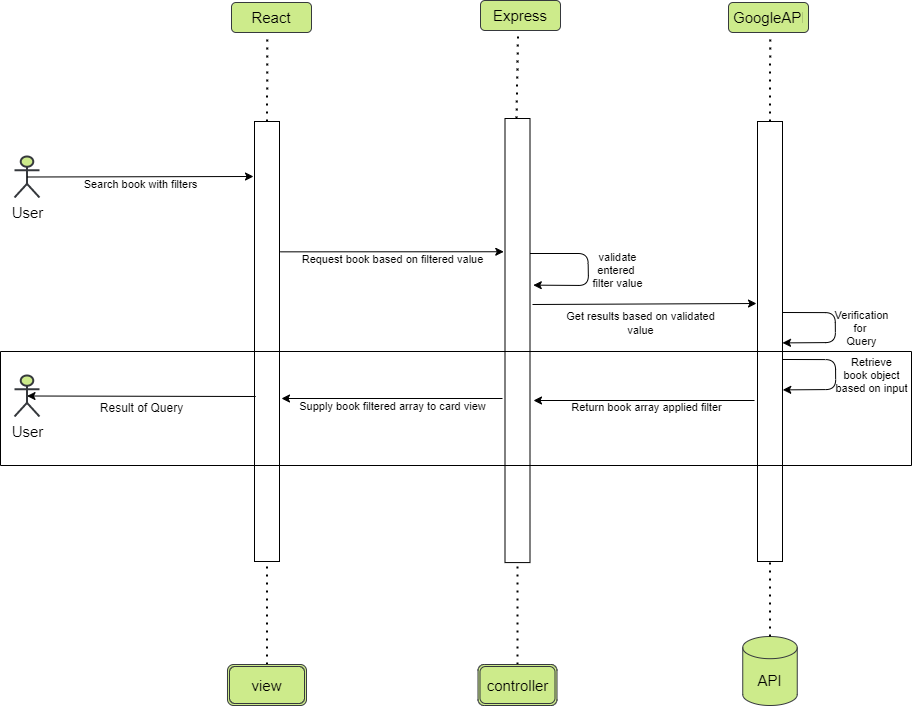

The diagram above was exported from draw.io. Its source (the exported page's mxGraphModel, read from the mxfile embedded in the PNG):
<mxGraphModel dx="1422" dy="786" grid="1" gridSize="10" guides="1" tooltips="1" connect="1" arrows="1" fold="1" page="1" pageScale="1" pageWidth="850" pageHeight="1100" math="0" shadow="0">
  <root>
    <mxCell id="0" />
    <mxCell id="1" parent="0" />
    <mxCell id="oVq9yXKNB1J8zbCZK1Il-1" value="&lt;span style=&quot;font-weight: normal&quot;&gt;React&lt;/span&gt;" style="text;strokeColor=#36393d;fillColor=#cdeb8b;align=center;verticalAlign=middle;spacingLeft=4;spacingRight=4;overflow=hidden;points=[[0,0.5],[1,0.5]];portConstraint=eastwest;rotatable=0;fontSize=15;fontStyle=1;horizontal=1;labelBackgroundColor=none;labelBorderColor=none;html=1;gradientColor=none;rounded=1;glass=0;sketch=0;shadow=0;" vertex="1" parent="1">
      <mxGeometry x="241" y="50" width="80" height="30" as="geometry" />
    </mxCell>
    <mxCell id="oVq9yXKNB1J8zbCZK1Il-2" value="" style="endArrow=classic;html=1;rounded=1;sketch=0;curved=0;" edge="1" parent="1">
      <mxGeometry relative="1" as="geometry">
        <mxPoint x="764" y="448" as="sourcePoint" />
        <mxPoint x="543.0000000000005" y="448" as="targetPoint" />
      </mxGeometry>
    </mxCell>
    <mxCell id="oVq9yXKNB1J8zbCZK1Il-3" value="Return book array applied filter" style="edgeLabel;resizable=0;html=1;align=center;verticalAlign=middle;rounded=0;labelBackgroundColor=none;sketch=0;strokeWidth=2;" connectable="0" vertex="1" parent="oVq9yXKNB1J8zbCZK1Il-2">
      <mxGeometry relative="1" as="geometry">
        <mxPoint x="1" y="6" as="offset" />
      </mxGeometry>
    </mxCell>
    <mxCell id="oVq9yXKNB1J8zbCZK1Il-4" value="&lt;span style=&quot;font-weight: normal&quot;&gt;Express&lt;/span&gt;" style="text;strokeColor=#36393d;fillColor=#cdeb8b;align=center;verticalAlign=middle;spacingLeft=4;spacingRight=4;overflow=hidden;points=[[0,0.5],[1,0.5]];portConstraint=eastwest;rotatable=0;fontSize=15;fontStyle=1;horizontal=1;labelBackgroundColor=none;labelBorderColor=none;html=1;gradientColor=none;rounded=1;glass=0;sketch=0;shadow=0;" vertex="1" parent="1">
      <mxGeometry x="490" y="48" width="80" height="30" as="geometry" />
    </mxCell>
    <mxCell id="oVq9yXKNB1J8zbCZK1Il-5" value="&lt;span style=&quot;font-weight: normal&quot;&gt;GoogleAPI&lt;/span&gt;" style="text;strokeColor=#36393d;fillColor=#cdeb8b;align=center;verticalAlign=middle;spacingLeft=4;spacingRight=4;overflow=hidden;points=[[0,0.5],[1,0.5]];portConstraint=eastwest;rotatable=0;fontSize=15;fontStyle=1;horizontal=1;labelBackgroundColor=none;labelBorderColor=none;html=1;gradientColor=none;rounded=1;glass=0;sketch=0;shadow=0;" vertex="1" parent="1">
      <mxGeometry x="738" y="50" width="80" height="30" as="geometry" />
    </mxCell>
    <mxCell id="oVq9yXKNB1J8zbCZK1Il-6" value="" style="rounded=0;whiteSpace=wrap;html=1;shadow=0;glass=0;labelBackgroundColor=none;labelBorderColor=none;sketch=0;fontSize=15;gradientColor=none;" vertex="1" parent="1">
      <mxGeometry x="264" y="169" width="25" height="440" as="geometry" />
    </mxCell>
    <mxCell id="oVq9yXKNB1J8zbCZK1Il-7" value="" style="endArrow=none;dashed=1;html=1;dashPattern=1 3;strokeWidth=2;rounded=0;fontSize=15;entryX=0.448;entryY=1.097;entryDx=0;entryDy=0;entryPerimeter=0;exitX=0.5;exitY=0;exitDx=0;exitDy=0;" edge="1" parent="1" source="oVq9yXKNB1J8zbCZK1Il-6" target="oVq9yXKNB1J8zbCZK1Il-1">
      <mxGeometry width="50" height="50" relative="1" as="geometry">
        <mxPoint x="525" y="366" as="sourcePoint" />
        <mxPoint x="575" y="316" as="targetPoint" />
      </mxGeometry>
    </mxCell>
    <mxCell id="oVq9yXKNB1J8zbCZK1Il-8" value="" style="rounded=0;whiteSpace=wrap;html=1;shadow=0;glass=0;labelBackgroundColor=none;labelBorderColor=none;sketch=0;fontSize=15;gradientColor=none;" vertex="1" parent="1">
      <mxGeometry x="514.5" y="166" width="25" height="444.09" as="geometry" />
    </mxCell>
    <mxCell id="oVq9yXKNB1J8zbCZK1Il-9" value="" style="endArrow=none;dashed=1;html=1;dashPattern=1 3;strokeWidth=2;rounded=0;fontSize=15;exitX=0.5;exitY=0;exitDx=0;exitDy=0;entryX=0.482;entryY=1.091;entryDx=0;entryDy=0;entryPerimeter=0;" edge="1" parent="1">
      <mxGeometry width="50" height="50" relative="1" as="geometry">
        <mxPoint x="526" y="166" as="sourcePoint" />
        <mxPoint x="527.56" y="80.73000000000002" as="targetPoint" />
      </mxGeometry>
    </mxCell>
    <mxCell id="oVq9yXKNB1J8zbCZK1Il-10" value="" style="rounded=0;whiteSpace=wrap;html=1;shadow=0;glass=0;labelBackgroundColor=none;labelBorderColor=none;sketch=0;fontSize=15;gradientColor=none;" vertex="1" parent="1">
      <mxGeometry x="767" y="169" width="25" height="440" as="geometry" />
    </mxCell>
    <mxCell id="oVq9yXKNB1J8zbCZK1Il-11" value="" style="endArrow=none;dashed=1;html=1;dashPattern=1 3;strokeWidth=2;rounded=0;fontSize=15;entryX=0.521;entryY=1.1;entryDx=0;entryDy=0;entryPerimeter=0;exitX=0.5;exitY=0;exitDx=0;exitDy=0;" edge="1" parent="1" source="oVq9yXKNB1J8zbCZK1Il-10" target="oVq9yXKNB1J8zbCZK1Il-5">
      <mxGeometry width="50" height="50" relative="1" as="geometry">
        <mxPoint x="1029" y="366" as="sourcePoint" />
        <mxPoint x="780.8399999999999" y="82.90999999999997" as="targetPoint" />
      </mxGeometry>
    </mxCell>
    <mxCell id="oVq9yXKNB1J8zbCZK1Il-12" value="" style="endArrow=none;dashed=1;html=1;dashPattern=1 3;strokeWidth=2;rounded=0;fontSize=15;entryX=0.5;entryY=1;entryDx=0;entryDy=0;exitX=0.5;exitY=0;exitDx=0;exitDy=0;" edge="1" parent="1" source="oVq9yXKNB1J8zbCZK1Il-14" target="oVq9yXKNB1J8zbCZK1Il-8">
      <mxGeometry width="50" height="50" relative="1" as="geometry">
        <mxPoint x="275" y="633" as="sourcePoint" />
        <mxPoint x="279" y="548" as="targetPoint" />
      </mxGeometry>
    </mxCell>
    <mxCell id="oVq9yXKNB1J8zbCZK1Il-13" value="API" style="shape=cylinder3;whiteSpace=wrap;html=1;boundedLbl=1;backgroundOutline=1;size=11.093666076660156;rounded=1;shadow=0;glass=0;labelBackgroundColor=none;labelBorderColor=none;sketch=0;fontSize=15;fillColor=#cdeb8b;strokeColor=#36393d;" vertex="1" parent="1">
      <mxGeometry x="752.25" y="684" width="54.5" height="69" as="geometry" />
    </mxCell>
    <mxCell id="oVq9yXKNB1J8zbCZK1Il-14" value="&lt;font style=&quot;font-size: 15px&quot;&gt;controller&lt;/font&gt;" style="shape=ext;double=1;rounded=1;whiteSpace=wrap;html=1;shadow=0;glass=0;labelBackgroundColor=none;labelBorderColor=none;sketch=0;fontSize=15;fillColor=#cdeb8b;strokeColor=#36393d;" vertex="1" parent="1">
      <mxGeometry x="487.5" y="712" width="79" height="41" as="geometry" />
    </mxCell>
    <mxCell id="oVq9yXKNB1J8zbCZK1Il-15" value="" style="endArrow=none;dashed=1;html=1;dashPattern=1 3;strokeWidth=2;rounded=0;fontSize=15;entryX=0.5;entryY=1;entryDx=0;entryDy=0;exitX=0.5;exitY=0;exitDx=0;exitDy=0;exitPerimeter=0;" edge="1" parent="1" source="oVq9yXKNB1J8zbCZK1Il-13" target="oVq9yXKNB1J8zbCZK1Il-10">
      <mxGeometry width="50" height="50" relative="1" as="geometry">
        <mxPoint x="778" y="588" as="sourcePoint" />
        <mxPoint x="776" y="563" as="targetPoint" />
      </mxGeometry>
    </mxCell>
    <mxCell id="oVq9yXKNB1J8zbCZK1Il-16" value="" style="endArrow=none;dashed=1;html=1;dashPattern=1 3;strokeWidth=2;rounded=0;fontSize=15;exitX=0.5;exitY=0;exitDx=0;exitDy=0;entryX=0.5;entryY=1;entryDx=0;entryDy=0;" edge="1" parent="1" source="oVq9yXKNB1J8zbCZK1Il-17" target="oVq9yXKNB1J8zbCZK1Il-6">
      <mxGeometry width="50" height="50" relative="1" as="geometry">
        <mxPoint x="24.5" y="573.91" as="sourcePoint" />
        <mxPoint x="275" y="634" as="targetPoint" />
      </mxGeometry>
    </mxCell>
    <mxCell id="oVq9yXKNB1J8zbCZK1Il-17" value="view" style="shape=ext;double=1;rounded=1;whiteSpace=wrap;html=1;shadow=0;glass=0;labelBackgroundColor=none;labelBorderColor=none;sketch=0;fontSize=15;fillColor=#cdeb8b;strokeColor=#36393d;" vertex="1" parent="1">
      <mxGeometry x="237" y="712" width="79" height="41" as="geometry" />
    </mxCell>
    <mxCell id="oVq9yXKNB1J8zbCZK1Il-18" value="User" style="shape=umlActor;verticalLabelPosition=bottom;verticalAlign=top;html=1;outlineConnect=0;rounded=1;shadow=0;glass=0;labelBackgroundColor=none;labelBorderColor=none;sketch=0;fontSize=15;fontStyle=0;strokeWidth=2;fillColor=#cdeb8b;strokeColor=#36393d;" vertex="1" parent="1">
      <mxGeometry x="24" y="204" width="25" height="41" as="geometry" />
    </mxCell>
    <mxCell id="oVq9yXKNB1J8zbCZK1Il-19" value="" style="endArrow=classic;html=1;rounded=1;sketch=0;curved=0;exitX=0.5;exitY=0.5;exitDx=0;exitDy=0;exitPerimeter=0;" edge="1" parent="1" source="oVq9yXKNB1J8zbCZK1Il-18">
      <mxGeometry relative="1" as="geometry">
        <mxPoint x="61" y="225" as="sourcePoint" />
        <mxPoint x="263.00000000000045" y="224" as="targetPoint" />
      </mxGeometry>
    </mxCell>
    <mxCell id="oVq9yXKNB1J8zbCZK1Il-20" value="Search book with filters" style="edgeLabel;resizable=0;html=1;align=center;verticalAlign=middle;rounded=0;labelBackgroundColor=none;sketch=0;strokeWidth=2;" connectable="0" vertex="1" parent="oVq9yXKNB1J8zbCZK1Il-19">
      <mxGeometry relative="1" as="geometry">
        <mxPoint y="7" as="offset" />
      </mxGeometry>
    </mxCell>
    <mxCell id="oVq9yXKNB1J8zbCZK1Il-21" value="" style="endArrow=classic;html=1;rounded=1;sketch=0;curved=0;entryX=1.171;entryY=0.228;entryDx=0;entryDy=0;entryPerimeter=0;" edge="1" parent="1">
      <mxGeometry relative="1" as="geometry">
        <mxPoint x="539.5" y="301.0000000000002" as="sourcePoint" />
        <mxPoint x="542.7750000000001" y="332.6400000000001" as="targetPoint" />
        <Array as="points">
          <mxPoint x="597.5" y="301" />
          <mxPoint x="598" y="333" />
        </Array>
      </mxGeometry>
    </mxCell>
    <mxCell id="oVq9yXKNB1J8zbCZK1Il-22" value="validate&lt;br&gt;entered&amp;nbsp;&lt;br&gt;filter value" style="edgeLabel;resizable=0;html=1;align=center;verticalAlign=middle;rounded=0;labelBackgroundColor=none;sketch=0;strokeWidth=2;" connectable="0" vertex="1" parent="oVq9yXKNB1J8zbCZK1Il-21">
      <mxGeometry relative="1" as="geometry">
        <mxPoint x="29" y="2" as="offset" />
      </mxGeometry>
    </mxCell>
    <mxCell id="oVq9yXKNB1J8zbCZK1Il-23" value="" style="endArrow=classic;html=1;rounded=1;sketch=0;curved=0;entryX=-0.049;entryY=0.182;entryDx=0;entryDy=0;entryPerimeter=0;exitX=1.026;exitY=0.343;exitDx=0;exitDy=0;exitPerimeter=0;" edge="1" parent="1">
      <mxGeometry relative="1" as="geometry">
        <mxPoint x="289.6500000000001" y="299.34000000000015" as="sourcePoint" />
        <mxPoint x="513.2750000000001" y="299.25" as="targetPoint" />
      </mxGeometry>
    </mxCell>
    <mxCell id="oVq9yXKNB1J8zbCZK1Il-24" value="Request book based on filtered value" style="edgeLabel;resizable=0;html=1;align=center;verticalAlign=middle;rounded=0;labelBackgroundColor=none;sketch=0;strokeWidth=2;" connectable="0" vertex="1" parent="oVq9yXKNB1J8zbCZK1Il-23">
      <mxGeometry relative="1" as="geometry">
        <mxPoint y="7" as="offset" />
      </mxGeometry>
    </mxCell>
    <mxCell id="oVq9yXKNB1J8zbCZK1Il-25" value="" style="endArrow=classic;html=1;rounded=1;sketch=0;curved=0;" edge="1" parent="1">
      <mxGeometry relative="1" as="geometry">
        <mxPoint x="542" y="352" as="sourcePoint" />
        <mxPoint x="766" y="351.0000000000002" as="targetPoint" />
      </mxGeometry>
    </mxCell>
    <mxCell id="oVq9yXKNB1J8zbCZK1Il-26" value="Get results based on validated&lt;br&gt;value" style="edgeLabel;resizable=0;html=1;align=center;verticalAlign=middle;rounded=0;labelBackgroundColor=none;sketch=0;strokeWidth=2;" connectable="0" vertex="1" parent="oVq9yXKNB1J8zbCZK1Il-25">
      <mxGeometry relative="1" as="geometry">
        <mxPoint x="-4" y="19" as="offset" />
      </mxGeometry>
    </mxCell>
    <mxCell id="oVq9yXKNB1J8zbCZK1Il-27" value="" style="endArrow=classic;html=1;rounded=1;sketch=0;curved=0;" edge="1" parent="1">
      <mxGeometry relative="1" as="geometry">
        <mxPoint x="512" y="446.0000000000002" as="sourcePoint" />
        <mxPoint x="291" y="446.0000000000002" as="targetPoint" />
      </mxGeometry>
    </mxCell>
    <mxCell id="oVq9yXKNB1J8zbCZK1Il-28" value="Supply book filtered array to card view" style="edgeLabel;resizable=0;html=1;align=center;verticalAlign=middle;rounded=0;labelBackgroundColor=none;sketch=0;strokeWidth=2;" connectable="0" vertex="1" parent="oVq9yXKNB1J8zbCZK1Il-27">
      <mxGeometry relative="1" as="geometry">
        <mxPoint y="7" as="offset" />
      </mxGeometry>
    </mxCell>
    <mxCell id="oVq9yXKNB1J8zbCZK1Il-29" value="" style="endArrow=classic;html=1;rounded=1;sketch=0;curved=0;entryX=0.5;entryY=0.5;entryDx=0;entryDy=0;entryPerimeter=0;exitX=0.048;exitY=0.625;exitDx=0;exitDy=0;exitPerimeter=0;" edge="1" parent="1" source="oVq9yXKNB1J8zbCZK1Il-6" target="oVq9yXKNB1J8zbCZK1Il-30">
      <mxGeometry relative="1" as="geometry">
        <mxPoint x="245" y="444" as="sourcePoint" />
        <mxPoint x="60" y="446.4700000000001" as="targetPoint" />
      </mxGeometry>
    </mxCell>
    <mxCell id="oVq9yXKNB1J8zbCZK1Il-30" value="User" style="shape=umlActor;verticalLabelPosition=bottom;verticalAlign=top;html=1;outlineConnect=0;rounded=1;shadow=0;glass=0;labelBackgroundColor=none;labelBorderColor=none;sketch=0;fontSize=15;fontStyle=0;strokeWidth=2;fillColor=#cdeb8b;strokeColor=#36393d;" vertex="1" parent="1">
      <mxGeometry x="24" y="423" width="25" height="41" as="geometry" />
    </mxCell>
    <mxCell id="oVq9yXKNB1J8zbCZK1Il-31" value="" style="swimlane;startSize=0;" vertex="1" parent="1">
      <mxGeometry x="10" y="399" width="911" height="114" as="geometry" />
    </mxCell>
    <mxCell id="oVq9yXKNB1J8zbCZK1Il-32" value="Result of Query" style="text;html=1;align=center;verticalAlign=middle;resizable=0;points=[];autosize=1;strokeColor=none;fillColor=none;" vertex="1" parent="oVq9yXKNB1J8zbCZK1Il-31">
      <mxGeometry x="91" y="47" width="100" height="20" as="geometry" />
    </mxCell>
    <mxCell id="oVq9yXKNB1J8zbCZK1Il-33" value="" style="endArrow=classic;html=1;rounded=1;sketch=0;curved=0;exitX=1.051;exitY=0.621;exitDx=0;exitDy=0;exitPerimeter=0;entryX=1.051;entryY=0.701;entryDx=0;entryDy=0;entryPerimeter=0;" edge="1" parent="1">
      <mxGeometry relative="1" as="geometry">
        <mxPoint x="792.2750000000001" y="406.98" as="sourcePoint" />
        <mxPoint x="792.2750000000001" y="437.3800000000001" as="targetPoint" />
        <Array as="points">
          <mxPoint x="845" y="407.12" />
          <mxPoint x="845.22" y="437.02" />
        </Array>
      </mxGeometry>
    </mxCell>
    <mxCell id="oVq9yXKNB1J8zbCZK1Il-34" value="Retrieve&lt;br&gt;book object&lt;br&gt;based on input" style="edgeLabel;resizable=0;html=1;align=center;verticalAlign=middle;rounded=0;labelBackgroundColor=none;sketch=0;strokeWidth=2;" connectable="0" vertex="1" parent="oVq9yXKNB1J8zbCZK1Il-33">
      <mxGeometry relative="1" as="geometry">
        <mxPoint x="35" as="offset" />
      </mxGeometry>
    </mxCell>
    <mxCell id="oVq9yXKNB1J8zbCZK1Il-35" value="" style="endArrow=classic;html=1;rounded=1;sketch=0;curved=0;exitX=1.051;exitY=0.621;exitDx=0;exitDy=0;exitPerimeter=0;entryX=1.051;entryY=0.701;entryDx=0;entryDy=0;entryPerimeter=0;" edge="1" parent="1">
      <mxGeometry relative="1" as="geometry">
        <mxPoint x="791.9949999999999" y="360" as="sourcePoint" />
        <mxPoint x="791.9949999999999" y="390.4000000000001" as="targetPoint" />
        <Array as="points">
          <mxPoint x="844.72" y="360.14" />
          <mxPoint x="844.94" y="390.03999999999996" />
        </Array>
      </mxGeometry>
    </mxCell>
    <mxCell id="oVq9yXKNB1J8zbCZK1Il-36" value="Verification&lt;br&gt;for&amp;nbsp;&lt;br&gt;Query" style="edgeLabel;resizable=0;html=1;align=center;verticalAlign=middle;rounded=0;labelBackgroundColor=none;sketch=0;strokeWidth=2;" connectable="0" vertex="1" parent="oVq9yXKNB1J8zbCZK1Il-35">
      <mxGeometry relative="1" as="geometry">
        <mxPoint x="26" as="offset" />
      </mxGeometry>
    </mxCell>
  </root>
</mxGraphModel>